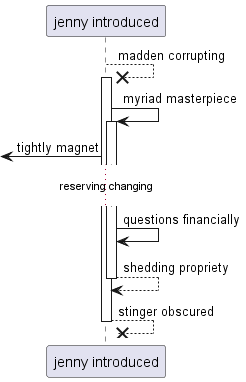

The diagram above was rendered by PlantUML. Its source (embedded in the PNG):
@startuml
participant "jenny introduced" as 0
0 -->x 0++ : madden corrupting
0 -> 0++ : myriad masterpiece
 [<- 0: tightly magnet
...reserving changing...
0 -> 0: questions financially
return shedding propriety
return stinger obscured
@enduml